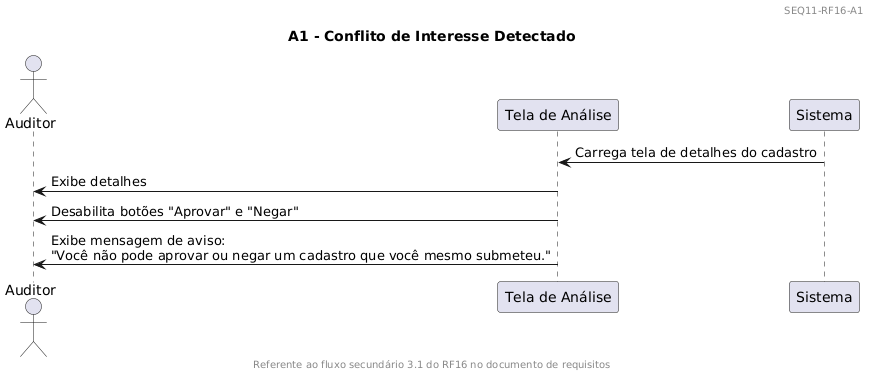

The diagram above was rendered by PlantUML. Its source (embedded in the PNG):
@startuml
header 
SEQ11-RF16-A1
endheader

footer
Referente ao fluxo secundário 3.1 do RF16 no documento de requisitos
endfooter

title A1 - Conflito de Interesse Detectado

actor Auditor
participant "Tela de Análise" as UI
participant "Sistema" as App

App -> UI : Carrega tela de detalhes do cadastro
UI -> Auditor : Exibe detalhes
UI -> Auditor : Desabilita botões "Aprovar" e "Negar"
UI -> Auditor : Exibe mensagem de aviso:\n"Você não pode aprovar ou negar um cadastro que você mesmo submeteu."
@enduml